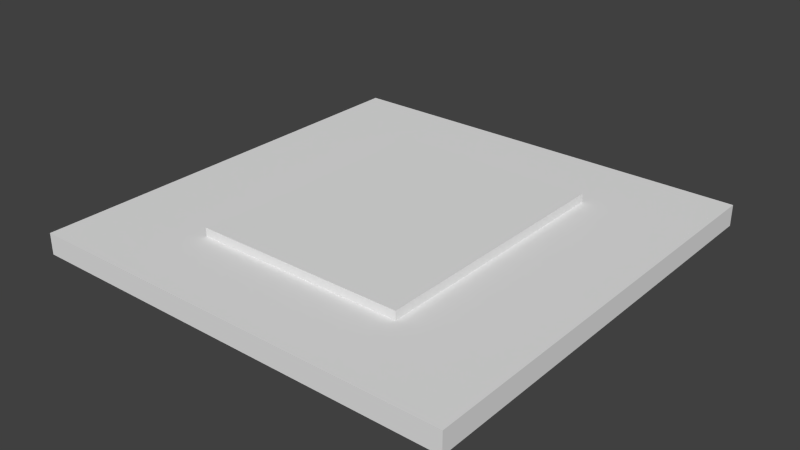 # Source: stg.blend  (saved by Blender 2.74.0; exported with 4.5.12 LTS)
import bpy
from mathutils import Matrix  # noqa: F401  (used for matrix-valued properties, if any)

bpy.ops.wm.read_factory_settings(use_empty=True)
scene = bpy.context.scene
scene.name = 'Scene'

# ---- collections
col_collection_1 = bpy.data.collections.new('Collection 1'); scene.collection.children.link(col_collection_1)

# ---- world
world_world = bpy.data.worlds.new('World'); scene.world = world_world
world_world.color = (0.05088, 0.05088, 0.05088)
world_world.use_sun_shadow = False
world_world.sun_shadow_jitter_overblur = 0.0
world_world.cycles.sampling_method = 'MANUAL'
world_world.cycles.sample_map_resolution = 256

# ---- meshes
me_cube_002 = bpy.data.meshes.new('Cube.002')
me_cube_002.from_pydata([(8.001, 8.007, -0.005124), (8.001, -7.997, 0.7791), (8.001, -7.997, -0.005124), (8.001, 8.007, 0.7791), (-8.003, 8.007, 0.7791), (-8.003, 8.007, -0.005124), (-8.003, -7.997, 0.7791), (-8.003, -7.997, -0.005124), (3.947, -4.927, 0.7791), (3.947, 4.944, 0.7791), (-3.95, 4.944, 0.7791), (-3.95, -4.927, 0.7791), (3.947, -2.953, 1.095), (3.947, -4.927, 1.095), (1.973, 2.97, 1.095), (3.947, 2.97, 1.095), (-3.95, 0.9957, 1.095), (-3.95, 2.97, 1.095), (1.973, 4.944, 1.095), (3.947, 4.944, 1.095), (3.947, 0.9957, 1.095), (3.947, -0.9784, 1.095), (-1.976, 2.97, 1.095), (-0.001431, 2.97, 1.095), (-3.95, -2.953, 1.095), (-3.95, -0.9784, 1.095), (-1.976, -0.9784, 1.095), (1.973, -0.9784, 1.095), (-0.001431, -0.9784, 1.095), (-0.001431, -2.953, 1.095), (-0.001431, -4.927, 1.095), (-0.001431, 0.9957, 1.095), (-3.95, -4.927, 1.095), (1.973, 0.9957, 1.095), (1.973, -2.953, 1.095), (1.973, -4.927, 1.095), (-1.976, -2.953, 1.095), (-1.976, -4.927, 1.095), (-1.976, 0.9957, 1.095), (-1.976, 4.944, 1.095), (-0.001431, 4.944, 1.095), (-3.95, 4.944, 1.095), (3.947, -4.927, 1.095), (3.947, 4.944, 1.095), (-3.95, -4.927, 1.095), (-3.95, 4.944, 1.095)], [], [(6, 4, 5, 7), (3, 1, 2, 0), (4, 3, 0, 5), (1, 6, 7, 2), (38, 22, 17, 16), (36, 26, 25, 24), (33, 14, 23, 31), (27, 33, 31, 28), (21, 20, 33, 27), (20, 15, 14, 33), (35, 34, 29, 30), (13, 12, 34, 35), (12, 21, 27, 34), (37, 36, 24, 32), (30, 29, 36, 37), (29, 28, 26, 36), (26, 38, 16, 25), (28, 31, 38, 26), (31, 23, 22, 38), (23, 40, 39, 22), (22, 39, 41, 17), (15, 19, 18, 14), (14, 18, 40, 23), (45, 10, 11, 44), (9, 43, 42, 8), (42, 44, 11, 8), (1, 3, 4, 6), (28, 29, 34, 27), (43, 9, 10, 45)])
_uv = me_cube_002.uv_layers.new(name='UVMap')
_uv.uv.foreach_set('vector', [0.9643, 0.9604, 0.9643, 0.3557, 0.9938, 0.3557, 0.9938, 0.9604, 0.3595, 0.3557, 0.3595, 0.9604, 0.3306, 0.9604, 0.3306, 0.3557, 0.9643, 0.3557, 0.3595, 0.3557, 0.3595, 0.326, 0.9643, 0.326, 0.3595, 0.9604, 0.9643, 0.9604, 0.9643, 0.9895, 0.3595, 0.9895, 0.2287, 0.7755, 0.2287, 0.7066, 0.2976, 0.7066, 0.2976, 0.7755, 0.2287, 0.9133, 0.2287, 0.8444, 0.2976, 0.8444, 0.2976, 0.9133, 0.09083, 0.7755, 0.09083, 0.7066, 0.1598, 0.7066, 0.1598, 0.7755, 0.09083, 0.8444, 0.09083, 0.7755, 0.1598, 0.7755, 0.1598, 0.8444, 0.0219, 0.8444, 0.0219, 0.7755, 0.09083, 0.7755, 0.09083, 0.8444, 0.0219, 0.7755, 0.0219, 0.7066, 0.09083, 0.7066, 0.09083, 0.7755, 0.09083, 0.9823, 0.09083, 0.9133, 0.1598, 0.9133, 0.1598, 0.9823, 0.0219, 0.9823, 0.0219, 0.9133, 0.09083, 0.9133, 0.09083, 0.9823, 0.0219, 0.9133, 0.0219, 0.8444, 0.09083, 0.8444, 0.09083, 0.9133, 0.2287, 0.9823, 0.2287, 0.9133, 0.2976, 0.9133, 0.2976, 0.9823, 0.1598, 0.9823, 0.1598, 0.9133, 0.2287, 0.9133, 0.2287, 0.9823, 0.1598, 0.9133, 0.1598, 0.8444, 0.2287, 0.8444, 0.2287, 0.9133, 0.2287, 0.8444, 0.2287, 0.7755, 0.2976, 0.7755, 0.2976, 0.8444, 0.1598, 0.8444, 0.1598, 0.7755, 0.2287, 0.7755, 0.2287, 0.8444, 0.1598, 0.7755, 0.1598, 0.7066, 0.2287, 0.7066, 0.2287, 0.7755, 0.1598, 0.7066, 0.1598, 0.6376, 0.2287, 0.6376, 0.2287, 0.7066, 0.2287, 0.7066, 0.2287, 0.6376, 0.2976, 0.6376, 0.2976, 0.7066, 0.0219, 0.7066, 0.0219, 0.6376, 0.09083, 0.6376, 0.09083, 0.7066, 0.09083, 0.7066, 0.09083, 0.6376, 0.1598, 0.6376, 0.1598, 0.7066, 0.2976, 0.6376, 0.3086, 0.6376, 0.3086, 0.9823, 0.2976, 0.9823, 0.01143, 0.6376, 0.0219, 0.6376, 0.0219, 0.9823, 0.01143, 0.9823, 0.0219, 0.9823, 0.2976, 0.9823, 0.2976, 0.9928, 0.0219, 0.9928, 0.3595, 0.9604, 0.3595, 0.3557, 0.9643, 0.3557, 0.9643, 0.9604, 0.1598, 0.8444, 0.1598, 0.9133, 0.09083, 0.9133, 0.09083, 0.8444, 0.0219, 0.6376, 0.0219, 0.6266, 0.2976, 0.6266, 0.2976, 0.6376])
me_cube_002.use_remesh_preserve_volume = False
me_cube_002.use_remesh_preserve_attributes = False
me_cube_002.use_mirror_vertex_groups = False
me_cube_002.update()

# ---- objects
ob_board = bpy.data.objects.new('Board', me_cube_002)

# ---- transforms, parenting, visibility, modifiers, constraints
ob_board.location = (0.0, 0.0, 0.0)
ob_board.lineart.crease_threshold = 0.0

# ---- collection membership
col_collection_1.objects.link(ob_board)

# ---- scene / render settings (as saved in the file)
scene.frame_start = 1; scene.frame_end = 250; scene.frame_set(40)
scene.render.engine = 'BLENDER_EEVEE_NEXT'
scene.render.resolution_percentage = 50
scene.render.dither_intensity = 0.0
scene.cycles.use_denoising = False
scene.cycles.samples = 10
scene.cycles.sampling_pattern = 'TABULATED_SOBOL'
scene.cycles.light_sampling_threshold = 0.0
scene.cycles.use_adaptive_sampling = False
scene.cycles.use_light_tree = False
scene.cycles.blur_glossy = 0.0
scene.cycles.pixel_filter_type = 'GAUSSIAN'
scene.cycles.sample_clamp_indirect = 0.0
scene.view_settings.view_transform = 'Standard'
bpy.context.view_layer.update()

# ---- added for rendering (the .blend has no active camera and no usable light): camera, sun
cam_auto = bpy.data.cameras.new('AutoCamera')
cam_auto.lens = 50.0
cam_auto.sensor_width = 36.0
cam_auto.clip_end = 1000.0
ob_auto_camera = bpy.data.objects.new('AutoCamera', cam_auto)
scene.collection.objects.link(ob_auto_camera)
ob_auto_camera.location = (20.964, -25.1536, 17.3172)
ob_auto_camera.rotation_euler = (1.09748, -7.21219e-08, 0.694738)
scene.camera = ob_auto_camera
light_auto_sun = bpy.data.lights.new('AutoSun', 'SUN')
light_auto_sun.energy = 3.0
light_auto_sun.angle = 0.0523599
ob_auto_sun = bpy.data.objects.new('AutoSun', light_auto_sun)
scene.collection.objects.link(ob_auto_sun)
ob_auto_sun.rotation_euler = (0.872665, 0.174533, 0.523599)
bpy.context.view_layer.update()
